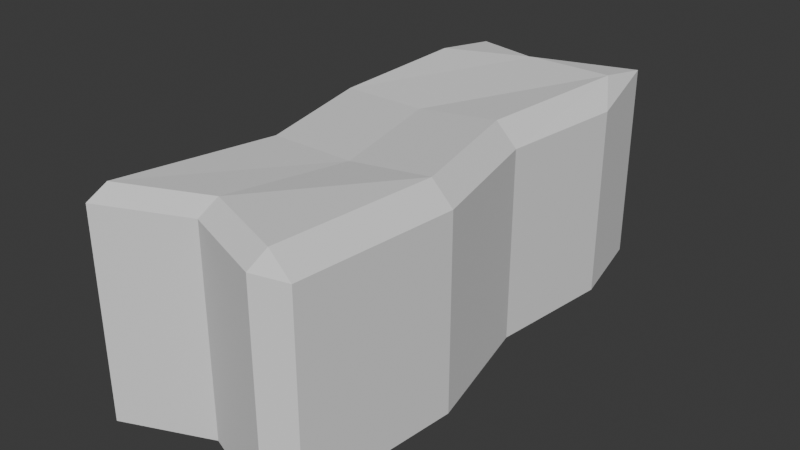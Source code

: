# Source: hedge.blend  (saved by Blender 5.1.30; exported with 4.5.12 LTS)
import bpy
from mathutils import Matrix  # noqa: F401  (used for matrix-valued properties, if any)

bpy.ops.wm.read_factory_settings(use_empty=True)
scene = bpy.context.scene
scene.name = 'Scene'

# ---- collections
col_collection = bpy.data.collections.new('Collection'); scene.collection.children.link(col_collection)

# ---- world
world_world = bpy.data.worlds.new('World'); scene.world = world_world
world_world.use_nodes = True; world_world.node_tree.nodes.clear()
_N = world_world.node_tree.nodes; _L = world_world.node_tree.links
n0 = _N.new('ShaderNodeOutputWorld'); n0.name = 'World Output'; n0.location = (200, 100)
n1 = _N.new('ShaderNodeBackground'); n1.name = 'Background'; n1.location = (-200, 100)
n1.inputs[0].default_value = (0.05088, 0.05088, 0.05088, 1.0)
_L.new(n1.outputs[0], n0.inputs[0])
n0.is_active_output = True
world_world.color = (0.05088, 0.05088, 0.05088)
world_world.sun_shadow_jitter_overblur = 0.0

# ---- meshes
me_cube = bpy.data.meshes.new('Cube')
me_cube.from_pydata([(-0.4, -1.17, 0.0), (-0.5, -1.07, 0.0), (-0.4, -1.17, 0.95), (-0.4, -1.07, 1.0), (-0.5, -1.07, 0.9), (-0.5, 0.9, 0.0), (-0.4, 1.16, 0.0), (-0.4, 0.9, 1.0), (-0.4, 1.24, 0.95), (-0.5, 0.9, 0.9), (0.5, -1.05, 0.0), (0.4, -1.15, 0.0), (0.4, -1.05, 1.0), (0.4, -1.15, 0.95), (0.5, -1.05, 0.9), (0.4, 1.34, 0.0), (0.5, 0.9, 0.0), (0.4, 1.06, 1.0), (0.5, 0.9, 0.9), (0.4, 1.34, 0.95), (-0.33, -0.3, 0.95), (-0.47, 0.3, 0.95), (-0.57, 0.3, 0.85), (-0.43, -0.3, 0.85), (0.33, 0.3, 1.0), (0.47, -0.3, 1.0), (0.57, -0.3, 0.9), (0.43, 0.3, 0.9), (-0.43, -0.3, 0.0), (-0.57, 0.3, 0.0), (0.43, 0.3, 0.0), (0.57, -0.3, 0.0), (0.0, 1.06, 1.0), (0.0, 1.16, 0.95), (0.0, -0.9, 1.0), (0.0, -1.0, 0.95), (0.0, 1.16, 0.0), (0.0, -1.0, 0.0), (-0.07, 0.3, 0.95), (0.07, -0.3, 0.95)], [], [(2, 3, 4), (7, 8, 9), (12, 13, 14), (17, 18, 19), (0, 2, 4, 1), (21, 7, 9, 22), (8, 6, 5, 9), (32, 17, 19, 33), (18, 16, 15, 19), (25, 12, 14, 26), (13, 11, 10, 14), (34, 3, 2, 35), (28, 31, 10, 11, 37, 0, 1), (29, 22, 9, 5), (37, 35, 2, 0), (39, 20, 3, 34), (36, 33, 19, 15), (31, 26, 14, 10), (16, 18, 27, 30), (30, 27, 26, 31), (32, 7, 21, 38), (38, 21, 20, 39), (1, 4, 23, 28), (28, 23, 22, 29), (5, 6, 36, 15, 16, 30, 29), (29, 30, 31, 28), (17, 24, 27, 18), (24, 25, 26, 27), (3, 20, 23, 4), (20, 21, 22, 23), (24, 38, 39, 25), (17, 32, 38, 24), (6, 8, 33, 36), (25, 39, 34, 12), (11, 13, 35, 37), (12, 34, 35, 13), (7, 32, 33, 8)])
_uv = me_cube.uv_layers.new(name='UVMap')
_uv.uv.foreach_set('vector', [0.03386, 0.8785, 0.07371, 0.8984, 0.07371, 0.8586, 0.8586, 0.8984, 0.994, 0.8785, 0.8586, 0.8586, 0.08167, 0.8984, 0.04183, 0.8785, 0.08167, 0.8586, 0.9223, 0.8984, 0.8586, 0.8586, 1.034, 0.8785, 0.03386, 0.5, 0.03386, 0.8785, 0.07371, 0.8586, 0.07371, 0.5, 0.6195, 0.8785, 0.8586, 0.8984, 0.8586, 0.8586, 0.6195, 0.8386, 0.994, 0.8785, 0.9622, 0.5, 0.8586, 0.5, 0.8586, 0.8586, 0.5, 0.9223, 0.6594, 0.9223, 0.6594, 1.034, 0.5, 0.9622, 0.8586, 0.8586, 0.8586, 0.5, 1.034, 0.5, 1.034, 0.8785, 0.3805, 0.8984, 0.08167, 0.8984, 0.08167, 0.8586, 0.3805, 0.8586, 0.04183, 0.8785, 0.04183, 0.5, 0.08167, 0.5, 0.08167, 0.8586, 0.5, 0.1414, 0.3406, 0.07371, 0.3406, 0.03386, 0.5, 0.1016, 0.3287, 0.3805, 0.7271, 0.3805, 0.6992, 0.08167, 0.6594, 0.04183, 0.5, 0.1016, 0.3406, 0.03386, 0.3008, 0.07371, 0.6195, 0.5, 0.6195, 0.8386, 0.8586, 0.8586, 0.8586, 0.5, 0.5, 0.5, 0.5, 0.8785, 0.3406, 0.8785, 0.3406, 0.5, 0.5279, 0.3805, 0.3685, 0.3805, 0.3406, 0.07371, 0.5, 0.1414, 0.5, 0.5, 0.5, 0.8785, 0.6594, 0.8785, 0.6594, 0.5, 0.3805, 0.5, 0.3805, 0.8586, 0.08167, 0.8586, 0.08167, 0.5, 0.8586, 0.5, 0.8586, 0.8586, 0.6195, 0.8586, 0.6195, 0.5, 0.6195, 0.5, 0.6195, 0.8586, 0.3805, 0.8586, 0.3805, 0.5, 0.5, 0.9223, 0.3406, 0.8586, 0.3127, 0.6195, 0.4721, 0.6195, 0.4721, 0.6195, 0.3127, 0.6195, 0.3685, 0.3805, 0.5279, 0.3805, 0.07371, 0.5, 0.07371, 0.8586, 0.3805, 0.8386, 0.3805, 0.5, 0.3805, 0.5, 0.3805, 0.8386, 0.6195, 0.8386, 0.6195, 0.5, 0.3008, 0.8586, 0.3406, 0.9622, 0.5, 0.9622, 0.6594, 1.034, 0.6992, 0.8586, 0.6713, 0.6195, 0.2729, 0.6195, 0.2729, 0.6195, 0.6713, 0.6195, 0.7271, 0.3805, 0.3287, 0.3805, 0.6594, 0.9223, 0.6315, 0.6195, 0.6713, 0.6195, 0.6992, 0.8586, 0.6195, 0.8984, 0.3805, 0.8984, 0.3805, 0.8586, 0.6195, 0.8586, 0.07371, 0.8984, 0.3805, 0.8785, 0.3805, 0.8386, 0.07371, 0.8586, 0.3805, 0.8785, 0.6195, 0.8785, 0.6195, 0.8386, 0.3805, 0.8386, 0.6315, 0.6195, 0.4721, 0.6195, 0.5279, 0.3805, 0.6873, 0.3805, 0.6594, 0.9223, 0.5, 0.9223, 0.4721, 0.6195, 0.6315, 0.6195, 0.3406, 0.5, 0.3406, 0.8785, 0.5, 0.8785, 0.5, 0.5, 0.6873, 0.3805, 0.5279, 0.3805, 0.5, 0.1414, 0.6594, 0.08167, 0.6594, 0.5, 0.6594, 0.8785, 0.5, 0.8785, 0.5, 0.5, 0.6594, 0.08167, 0.5, 0.1414, 0.5, 0.1016, 0.6594, 0.04183, 0.3406, 0.8586, 0.5, 0.9223, 0.5, 0.9622, 0.3406, 0.994])
me_cube.update()

# ---- objects
ob_cube = bpy.data.objects.new('Cube', me_cube)

# ---- transforms, parenting, visibility, modifiers, constraints
ob_cube.location = (0.0, 0.0, 0.0)

# ---- collection membership
col_collection.objects.link(ob_cube)

# ---- scene / render settings (as saved in the file)
scene.frame_start = 1; scene.frame_end = 250; scene.frame_set(1)
scene.render.engine = 'BLENDER_EEVEE_NEXT'
scene.render.bake_bias = 0.0
scene.render.bake_samples = 0
scene.cycles.sampling_pattern = 'TABULATED_SOBOL'
scene.eevee.use_volume_custom_range = False
bpy.context.view_layer.update()

# ---- added for rendering (the .blend has no active camera and no usable light): camera, sun
cam_auto = bpy.data.cameras.new('AutoCamera')
cam_auto.lens = 50.0
cam_auto.sensor_width = 36.0
cam_auto.clip_end = 1000.0
ob_auto_camera = bpy.data.objects.new('AutoCamera', cam_auto)
scene.collection.objects.link(ob_auto_camera)
ob_auto_camera.location = (2.71324, -3.17089, 2.67059)
ob_auto_camera.rotation_euler = (1.09748, -7.21219e-08, 0.694738)
scene.camera = ob_auto_camera
light_auto_sun = bpy.data.lights.new('AutoSun', 'SUN')
light_auto_sun.energy = 3.0
light_auto_sun.angle = 0.0523599
ob_auto_sun = bpy.data.objects.new('AutoSun', light_auto_sun)
scene.collection.objects.link(ob_auto_sun)
ob_auto_sun.rotation_euler = (0.872665, 0.174533, 0.523599)
bpy.context.view_layer.update()
